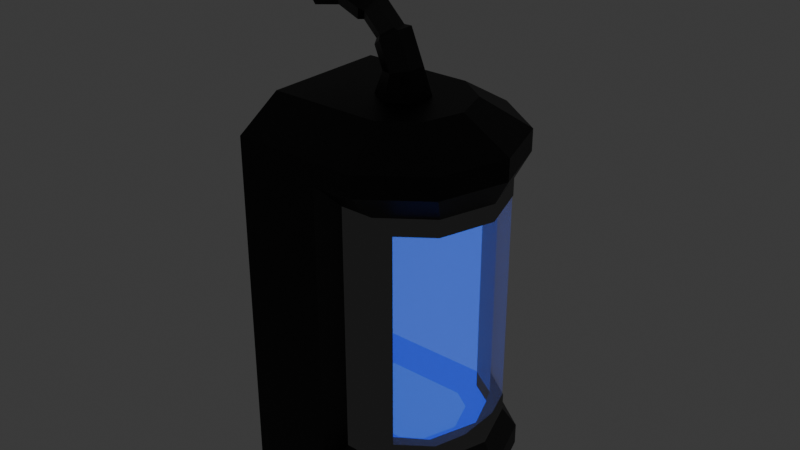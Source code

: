 # Source: CD_Cryo_v2.1.blend  (saved by Blender 5.2.44; exported with 4.5.12 LTS)
import bpy
from mathutils import Matrix  # noqa: F401  (used for matrix-valued properties, if any)

bpy.ops.wm.read_factory_settings(use_empty=True)
scene = bpy.context.scene
scene.name = 'Scene'

# ---- collections
col_collection = bpy.data.collections.new('Collection'); scene.collection.children.link(col_collection)

# ---- materials (node trees are filled in below, after node groups)
mat_inner_rim = bpy.data.materials.new('Inner_Rim')
mat_inner_sides = bpy.data.materials.new('Inner_Sides')
mat_top_bottom = bpy.data.materials.new('Top_Bottom')
mat_back = bpy.data.materials.new('Back')
mat_corners = bpy.data.materials.new('Corners')
mat_outer_sides = bpy.data.materials.new('Outer_Sides')
mat_outer_rim = bpy.data.materials.new('Outer_Rim')
mat_outer_sides_001 = bpy.data.materials.new('Outer_Sides.001')
mat_outer_upper_rim = bpy.data.materials.new('Outer_Upper_Rim')
mat_glass = bpy.data.materials.new('Glass')
mat_edge = bpy.data.materials.new('Edge')
mat_rim = bpy.data.materials.new('Rim')
mat_outer = bpy.data.materials.new('Outer')

# ---- material node trees
mat_inner_rim.use_nodes = True; mat_inner_rim.node_tree.nodes.clear()
_N = mat_inner_rim.node_tree.nodes; _L = mat_inner_rim.node_tree.links
n0 = _N.new('ShaderNodeOutputMaterial'); n0.name = 'Material Output'; n0.location = (200, 100)
n1 = _N.new('ShaderNodeEmission'); n1.name = 'Emission'; n1.location = (-200, 100)
n1.inputs[0].default_value = (0.0117, 0.0117, 0.0117, 1.0)
_L.new(n1.outputs[0], n0.inputs[0])
n0.is_active_output = True
mat_inner_sides.use_nodes = True; mat_inner_sides.node_tree.nodes.clear()
_N = mat_inner_sides.node_tree.nodes; _L = mat_inner_sides.node_tree.links
n0 = _N.new('ShaderNodeOutputMaterial'); n0.name = 'Material Output'; n0.location = (200, 100)
n1 = _N.new('ShaderNodeEmission'); n1.name = 'Emission'; n1.location = (-200, 100)
n1.inputs[0].default_value = (0.05826, 0.1707, 1.0, 1.0)
_L.new(n1.outputs[0], n0.inputs[0])
n0.is_active_output = True
mat_top_bottom.use_nodes = True; mat_top_bottom.node_tree.nodes.clear()
_N = mat_top_bottom.node_tree.nodes; _L = mat_top_bottom.node_tree.links
n0 = _N.new('ShaderNodeOutputMaterial'); n0.name = 'Material Output'; n0.location = (200, 100)
n1 = _N.new('ShaderNodeEmission'); n1.name = 'Emission'; n1.location = (-200, 100)
n1.inputs[0].default_value = (0.04622, 0.1617, 1.0, 1.0)
_L.new(n1.outputs[0], n0.inputs[0])
n0.is_active_output = True
mat_back.use_nodes = True; mat_back.node_tree.nodes.clear()
_N = mat_back.node_tree.nodes; _L = mat_back.node_tree.links
n0 = _N.new('ShaderNodeOutputMaterial'); n0.name = 'Material Output'; n0.location = (200, 100)
n1 = _N.new('ShaderNodeEmission'); n1.name = 'Emission'; n1.location = (-200, 100)
n1.inputs[0].default_value = (0.04555, 0.08153, 1.0, 1.0)
_L.new(n1.outputs[0], n0.inputs[0])
n0.is_active_output = True
mat_corners.use_nodes = True; mat_corners.node_tree.nodes.clear()
_N = mat_corners.node_tree.nodes; _L = mat_corners.node_tree.links
n0 = _N.new('ShaderNodeOutputMaterial'); n0.name = 'Material Output'; n0.location = (200, 100)
n1 = _N.new('ShaderNodeEmission'); n1.name = 'Emission'; n1.location = (-200, 100)
n1.inputs[0].default_value = (0.0234, 0.07189, 1.0, 1.0)
_L.new(n1.outputs[0], n0.inputs[0])
n0.is_active_output = True
mat_outer_sides.use_nodes = True; mat_outer_sides.node_tree.nodes.clear()
_N = mat_outer_sides.node_tree.nodes; _L = mat_outer_sides.node_tree.links
n0 = _N.new('ShaderNodeOutputMaterial'); n0.name = 'Material Output'; n0.location = (200, 100)
n1 = _N.new('ShaderNodeBsdfPrincipled'); n1.name = 'Principled BSDF'; n1.location = (-200, 100)
n1.inputs[0].default_value = (0.0356, 0.0356, 0.0356, 1.0)
n1.inputs[1].default_value = 1.0
n1.inputs[10].default_value = 0.005
_L.new(n1.outputs[0], n0.inputs[0])
n0.is_active_output = True
mat_outer_rim.use_nodes = True; mat_outer_rim.node_tree.nodes.clear()
_N = mat_outer_rim.node_tree.nodes; _L = mat_outer_rim.node_tree.links
n0 = _N.new('ShaderNodeOutputMaterial'); n0.name = 'Material Output'; n0.location = (200, 100)
n1 = _N.new('ShaderNodeBsdfPrincipled'); n1.name = 'Principled BSDF'; n1.location = (-200, 100)
n1.inputs[0].default_value = (0.07227, 0.07227, 0.07227, 1.0)
n1.inputs[1].default_value = 1.0
n1.inputs[10].default_value = 0.005
_L.new(n1.outputs[0], n0.inputs[0])
n0.is_active_output = True
mat_outer_sides_001.use_nodes = True; mat_outer_sides_001.node_tree.nodes.clear()
_N = mat_outer_sides_001.node_tree.nodes; _L = mat_outer_sides_001.node_tree.links
n0 = _N.new('ShaderNodeOutputMaterial'); n0.name = 'Material Output'; n0.location = (200, 100)
n1 = _N.new('ShaderNodeBsdfPrincipled'); n1.name = 'Principled BSDF'; n1.location = (-200, 100)
n1.inputs[0].default_value = (0.05613, 0.05613, 0.05613, 1.0)
n1.inputs[1].default_value = 1.0
n1.inputs[10].default_value = 0.005
_L.new(n1.outputs[0], n0.inputs[0])
n0.is_active_output = True
mat_outer_upper_rim.use_nodes = True; mat_outer_upper_rim.node_tree.nodes.clear()
_N = mat_outer_upper_rim.node_tree.nodes; _L = mat_outer_upper_rim.node_tree.links
n0 = _N.new('ShaderNodeOutputMaterial'); n0.name = 'Material Output'; n0.location = (200, 100)
n1 = _N.new('ShaderNodeBsdfPrincipled'); n1.name = 'Principled BSDF'; n1.location = (-200, 100)
n1.inputs[0].default_value = (0.04374, 0.04374, 0.04374, 1.0)
n1.inputs[1].default_value = 1.0
n1.inputs[10].default_value = 0.005
_L.new(n1.outputs[0], n0.inputs[0])
n0.is_active_output = True
mat_glass.use_nodes = True; mat_glass.node_tree.nodes.clear()
_N = mat_glass.node_tree.nodes; _L = mat_glass.node_tree.links
n0 = _N.new('ShaderNodeOutputMaterial'); n0.name = 'Material Output'; n0.location = (200, 100)
n1 = _N.new('ShaderNodeBsdfPrincipled'); n1.name = 'Principled BSDF'; n1.location = (-200, 100)
n1.inputs[0].default_value = (1.0, 1.0, 1.0, 1.0)
n1.inputs[4].default_value = 0.2
n1.inputs[10].default_value = 0.005
_L.new(n1.outputs[0], n0.inputs[0])
n0.is_active_output = True
mat_edge.use_nodes = True; mat_edge.node_tree.nodes.clear()
_N = mat_edge.node_tree.nodes; _L = mat_edge.node_tree.links
n0 = _N.new('ShaderNodeOutputMaterial'); n0.name = 'Material Output'; n0.location = (200, 100)
n1 = _N.new('ShaderNodeBsdfPrincipled'); n1.name = 'Principled BSDF'; n1.location = (-200, 100)
n1.inputs[0].default_value = (0.0356, 0.0356, 0.0356, 1.0)
n1.inputs[1].default_value = 1.0
n1.inputs[10].default_value = 0.005
_L.new(n1.outputs[0], n0.inputs[0])
n0.is_active_output = True
mat_rim.use_nodes = True; mat_rim.node_tree.nodes.clear()
_N = mat_rim.node_tree.nodes; _L = mat_rim.node_tree.links
n0 = _N.new('ShaderNodeOutputMaterial'); n0.name = 'Material Output'; n0.location = (200, 100)
n1 = _N.new('ShaderNodeBsdfPrincipled'); n1.name = 'Principled BSDF'; n1.location = (-200, 100)
n1.inputs[0].default_value = (0.08438, 0.08438, 0.08438, 1.0)
n1.inputs[1].default_value = 1.0
n1.inputs[10].default_value = 0.005
_L.new(n1.outputs[0], n0.inputs[0])
n0.is_active_output = True
mat_outer.use_nodes = True; mat_outer.node_tree.nodes.clear()
_N = mat_outer.node_tree.nodes; _L = mat_outer.node_tree.links
n0 = _N.new('ShaderNodeOutputMaterial'); n0.name = 'Material Output'; n0.location = (200, 100)
n1 = _N.new('ShaderNodeBsdfPrincipled'); n1.name = 'Principled BSDF'; n1.location = (-200, 100)
n1.inputs[0].default_value = (0.05613, 0.05613, 0.05613, 1.0)
n1.inputs[1].default_value = 1.0
n1.inputs[10].default_value = 0.005
_L.new(n1.outputs[0], n0.inputs[0])
n0.is_active_output = True

# ---- world
world_world = bpy.data.worlds.new('World'); scene.world = world_world
world_world.use_nodes = True; world_world.node_tree.nodes.clear()
_N = world_world.node_tree.nodes; _L = world_world.node_tree.links
n0 = _N.new('ShaderNodeOutputWorld'); n0.name = 'World Output'; n0.location = (200, 100)
n1 = _N.new('ShaderNodeBackground'); n1.name = 'Background'; n1.location = (-200, 100)
n1.inputs[0].default_value = (0.05088, 0.05088, 0.05088, 1.0)
_L.new(n1.outputs[0], n0.inputs[0])
n0.is_active_output = True
world_world.color = (0.05088, 0.05088, 0.05088)
world_world.sun_shadow_jitter_overblur = 0.0

# ---- meshes
me_cylinder_005 = bpy.data.meshes.new('Cylinder.005')
me_cylinder_005.from_pydata([(0.2378, 0.9227, -0.8125), (0.2378, 0.9227, 1.812), (0.5878, 0.809, -0.8125), (0.5878, 0.809, 1.812), (0.9511, 0.309, -0.8125), (0.9511, 0.309, 1.812), (0.9511, -0.309, -0.8125), (0.9511, -0.309, 1.812), (0.5878, -0.809, -0.8125), (0.5878, -0.809, 1.812), (0.0, -1.0, -0.8125), (0.0, -1.0, 1.812), (-0.35, -0.8863, -0.8125), (-0.35, -0.8863, 1.812), (-0.4755, 1.155, -1.0), (0.5878, 0.809, -1.0), (0.3406, 0.4688, 2.25), (-0.2187, 0.6505, 2.25), (0.9511, 0.309, -1.0), (0.5511, 0.179, 2.25), (0.9511, -0.309, -1.0), (0.5511, -0.179, 2.25), (0.5878, -0.809, -1.0), (0.3406, -0.4688, 2.25), (0.0, -1.0, -1.0), (6.59e-09, -0.5794, 2.25), (-1.063, -0.6545, -1.0), (-0.5593, -0.3977, 2.25), (0.6431, 0.4983, 1.452), (0.6431, 0.4983, -0.4525), (0.8456, 0.2197, 1.602), (0.8456, 0.2197, -0.6025), (0.8456, -0.2747, 1.602), (0.8456, -0.2747, -0.6025), (0.555, -0.6747, 1.602), (0.555, -0.6747, -0.4525), (0.2274, -0.7812, 1.452), (0.2274, -0.7812, -0.4525), (0.2749, 0.7107, -0.6025), (0.2749, 0.7107, 1.602), (-0.1953, -0.7365, -0.6025), (-0.1953, -0.7365, 1.602), (0.555, 0.6197, 1.602), (0.555, 0.6197, -0.6025), (0.08473, -0.8275, 1.602), (0.08473, -0.8275, -0.6025), (0.8456, 0.2197, -0.4525), (0.8456, 0.2197, 1.452), (0.8456, -0.2747, -0.4525), (0.8456, -0.2747, 1.452), (0.555, -0.6747, -0.6025), (0.555, -0.6747, 1.452), (0.5272, 0.4653, -0.4525), (0.7359, 0.2059, -0.4525), (0.7359, 0.2059, 1.452), (0.5272, 0.4653, 1.452), (0.7505, -0.2438, -0.4525), (0.7505, -0.2438, 1.452), (0.4744, -0.5991, -0.4525), (0.4744, -0.5991, 1.452), (0.1531, -0.6863, -0.4525), (0.1531, -0.6863, 1.452), (0.4088, 0.2935, -0.6025), (0.5382, 0.1326, -0.6025), (0.5482, -0.1781, -0.6025), (0.3575, -0.4236, -0.6025), (0.1582, -0.4777, -0.6025), (0.5382, 0.1326, 1.602), (0.4088, 0.2935, 1.602), (0.5482, -0.1781, 1.602), (0.3575, -0.4236, 1.602), (0.1582, -0.4777, 1.602), (-0.4238, 0.7743, -0.4525), (-0.4238, 0.7743, 1.452), (-0.798, -0.3773, -0.4525), (-0.798, -0.3773, 1.452), (-0.2954, 0.5223, -0.6025), (-0.546, -0.2489, -0.6025), (-0.2954, 0.5223, 1.602), (-0.546, -0.2489, 1.602), (0.5878, 0.809, 2.0), (-0.4755, 1.155, 2.0), (0.9511, 0.309, 2.0), (0.9511, -0.309, 2.0), (0.5878, -0.809, 2.0), (0.0, -1.0, 2.0), (-1.063, -0.6545, 2.0), (-0.5991, 0.7741, 2.25), (-0.9397, -0.2741, 2.25), (0.5272, 0.4653, -0.6025), (0.7359, 0.2059, -0.6025), (0.7505, -0.2438, -0.6025), (0.4744, -0.5991, -0.6025), (0.1531, -0.6863, -0.6025), (-0.4238, 0.7743, -0.6025), (-0.798, -0.3773, -0.6025), (0.7359, 0.2059, 1.602), (0.5272, 0.4653, 1.602), (0.7505, -0.2438, 1.602), (0.4744, -0.5991, 1.602), (0.1531, -0.6863, 1.602), (-0.4238, 0.7743, 1.602), (-0.798, -0.3773, 1.602)], [], [(3, 5, 30, 42), (12, 10, 45, 40), (4, 2, 43, 31), (9, 11, 44, 34), (0, 1, 39, 38), (10, 8, 50, 45), (26, 14, 15, 18, 20, 22, 24), (0, 2, 15, 14), (3, 1, 81, 80), (1, 0, 14, 81), (2, 4, 18, 15), (5, 3, 80, 82), (4, 6, 20, 18), (7, 5, 82, 83), (6, 8, 22, 20), (9, 7, 83, 84), (8, 10, 24, 22), (11, 9, 84, 85), (10, 12, 26, 24), (13, 11, 85, 86), (12, 13, 86, 26), (38, 39, 42, 43), (45, 44, 41, 40), (11, 13, 41, 44), (6, 4, 31, 33), (13, 12, 40, 41), (5, 7, 32, 30), (8, 6, 33, 50), (2, 0, 38, 43), (7, 9, 34, 32), (1, 3, 42, 39), (28, 29, 43, 42), (37, 36, 44, 45), (49, 47, 54, 57), (46, 48, 56, 53), (47, 28, 55, 54), (48, 35, 58, 56), (51, 49, 57, 59), (35, 37, 60, 58), (28, 55, 52, 29), (36, 51, 59, 61), (29, 46, 53, 52), (36, 37, 60, 61), (35, 50, 45, 37), (48, 33, 50, 35), (46, 31, 33, 48), (29, 43, 31, 46), (36, 44, 34, 51), (51, 34, 32, 49), (49, 32, 30, 47), (47, 30, 42, 28), (56, 58, 92, 91), (53, 56, 91, 90), (52, 53, 90, 89), (58, 60, 93, 92), (61, 59, 99, 100), (59, 57, 98, 99), (57, 54, 96, 98), (54, 55, 97, 96), (67, 68, 71, 70, 69), (62, 63, 64, 65, 66), (61, 60, 74, 75), (62, 66, 77, 76), (93, 60, 74, 95), (97, 55, 73, 101), (61, 100, 102, 75), (52, 55, 73, 72), (71, 68, 78, 79), (52, 89, 94, 72), (102, 101, 73, 75), (73, 75, 74, 72), (94, 95, 74, 72), (14, 26, 86, 88, 87, 81), (85, 25, 27, 88, 86), (16, 19, 82, 80), (19, 21, 83, 82), (21, 23, 84, 83), (23, 25, 85, 84), (81, 87, 17, 16, 80), (16, 17, 87, 88, 27, 25, 23, 21, 19), (63, 62, 89, 90), (64, 63, 90, 91), (65, 64, 91, 92), (66, 65, 92, 93), (76, 77, 95, 94), (62, 76, 94, 89), (77, 66, 93, 95), (68, 67, 96, 97), (67, 69, 98, 96), (69, 70, 99, 98), (70, 71, 100, 99), (79, 78, 101, 102), (78, 68, 97, 101), (71, 79, 102, 100)])
me_cylinder_005.polygons.foreach_set('material_index', [6, 6, 6, 6, 7, 6, 0, 5, 5, 5, 5, 5, 5, 5, 5, 5, 5, 5, 5, 5, 5, 0, 0, 6, 6, 7, 6, 6, 6, 6, 6, 0, 0, 0, 0, 0, 0, 0, 0, 0, 0, 0, 0, 0, 0, 0, 0, 0, 0, 0, 0, 0, 0, 0, 0, 0, 0, 0, 0, 2, 2, 1, 2, 4, 4, 4, 1, 2, 4, 4, 3, 4, 0, 8, 8, 8, 8, 8, 8, 7, 4, 4, 4, 4, 4, 4, 4, 4, 4, 4, 4, 4, 4, 4])
_uv = me_cylinder_005.uv_layers.new(name='UVMap')
_uv.uv.foreach_set('vector', [0.9, 0.9583, 0.8, 0.9583, 0.8, 0.9583, 0.9, 0.9583, 0.4405, 0.5417, 0.5, 0.5417, 0.5, 0.5417, 0.4405, 0.5417, 0.8, 0.5417, 0.9, 0.5417, 0.9, 0.5417, 0.8, 0.5417, 0.6, 0.9583, 0.5, 0.9583, 0.5, 0.9583, 0.6, 0.9583, 0.9595, 0.5417, 0.9595, 0.9583, 0.9595, 0.9583, 0.9595, 0.5417, 0.5, 0.5417, 0.6, 0.5417, 0.6, 0.5417, 0.5, 0.5417, 0.6089, 0.05584, 0.75, 0.49, 0.8911, 0.4442, 0.9783, 0.3242, 0.9783, 0.1758, 0.8911, 0.05584, 0.75, 0.01, 0.9595, 0.5417, 0.9, 0.5417, 0.9, 0.5, 1.0, 0.5, 0.9, 0.9583, 0.9595, 0.9583, 1.0, 1.0, 0.9, 1.0, 0.9595, 0.9583, 0.9595, 0.5417, 1.0, 0.5, 1.0, 1.0, 0.9, 0.5417, 0.8, 0.5417, 0.8, 0.5, 0.9, 0.5, 0.8, 0.9583, 0.9, 0.9583, 0.9, 1.0, 0.8, 1.0, 0.8, 0.5417, 0.7, 0.5417, 0.7, 0.5, 0.8, 0.5, 0.7, 0.9583, 0.8, 0.9583, 0.8, 1.0, 0.7, 1.0, 0.7, 0.5417, 0.6, 0.5417, 0.6, 0.5, 0.7, 0.5, 0.6, 0.9583, 0.7, 0.9583, 0.7, 1.0, 0.6, 1.0, 0.6, 0.5417, 0.5, 0.5417, 0.5, 0.5, 0.6, 0.5, 0.5, 0.9583, 0.6, 0.9583, 0.6, 1.0, 0.5, 1.0, 0.5, 0.5417, 0.4405, 0.5417, 0.4, 0.5, 0.5, 0.5, 0.4405, 0.9583, 0.5, 0.9583, 0.5, 1.0, 0.4, 1.0, 0.4405, 0.5417, 0.4405, 0.9583, 0.4, 1.0, 0.4, 0.5, 0.9595, 0.5417, 0.9595, 0.9583, 0.9, 0.9583, 0.9, 0.5417, 0.5, 0.5417, 0.5, 0.9583, 0.4405, 0.9583, 0.4405, 0.5417, 0.5, 0.9583, 0.4405, 0.9583, 0.4405, 0.9583, 0.5, 0.9583, 0.7, 0.5417, 0.8, 0.5417, 0.8, 0.5417, 0.7, 0.5417, 0.4405, 0.9583, 0.4405, 0.5417, 0.4405, 0.5417, 0.4405, 0.9583, 0.8, 0.9583, 0.7, 0.9583, 0.7, 0.9583, 0.8, 0.9583, 0.6, 0.5417, 0.7, 0.5417, 0.7, 0.5417, 0.6, 0.5417, 0.9, 0.5417, 0.9595, 0.5417, 0.9595, 0.5417, 0.9, 0.5417, 0.7, 0.9583, 0.6, 0.9583, 0.6, 0.9583, 0.7, 0.9583, 0.9595, 0.9583, 0.9, 0.9583, 0.9, 0.9583, 0.9595, 0.9583, 0.8697, 0.93, 0.8697, 0.57, 0.9, 0.5417, 0.9, 0.9583, 0.5303, 0.57, 0.5303, 0.93, 0.5, 0.9583, 0.5, 0.5417, 0.0, 0.0, 0.0, 0.0, 0.0, 0.0, 0.0, 0.0, 0.0, 0.0, 0.0, 0.0, 0.0, 0.0, 0.0, 0.0, 0.0, 0.0, 0.0, 0.0, 0.0, 0.0, 0.0, 0.0, 0.0, 0.0, 0.0, 0.0, 0.0, 0.0, 0.0, 0.0, 0.0, 0.0, 0.0, 0.0, 0.0, 0.0, 0.0, 0.0, 0.0, 0.0, 0.0, 0.0, 0.0, 0.0, 0.0, 0.0, 0.0, 0.0, 0.0, 0.0, 0.0, 0.0, 0.0, 0.0, 0.0, 0.0, 0.0, 0.0, 0.0, 0.0, 0.0, 0.0, 0.0, 0.0, 0.0, 0.0, 0.0, 0.0, 0.0, 0.0, 0.0, 0.0, 0.0, 0.0, 0.0, 0.0, 0.0, 0.0, 0.0, 0.0, 0.0, 0.0, 0.0, 0.0, 0.0, 0.0, 0.0, 0.0, 0.0, 0.0, 0.0, 0.0, 0.0, 0.0, 0.0, 0.0, 0.0, 0.0, 0.0, 0.0, 0.0, 0.0, 0.0, 0.0, 0.0, 0.0, 0.0, 0.0, 0.0, 0.0, 0.0, 0.0, 0.0, 0.0, 0.0, 0.0, 0.0, 0.0, 0.0, 0.0, 0.0, 0.0, 0.0, 0.0, 0.0, 0.0, 0.0, 0.0, 0.0, 0.0, 0.0, 0.0, 0.0, 0.0, 0.0, 0.0, 0.0, 0.0, 0.0, 0.0, 0.0, 0.0, 0.0, 0.0, 0.0, 0.0, 0.0, 0.0, 0.0, 0.0, 0.0, 0.0, 0.0, 0.0, 0.0, 0.0, 0.0, 0.0, 0.0, 0.0, 0.0, 0.0, 0.0, 0.0, 0.0, 0.0, 0.0, 0.0, 0.0, 0.0, 0.0, 0.0, 0.0, 0.0, 0.0, 0.0, 0.0, 0.0, 0.0, 0.0, 0.0, 0.0, 0.0, 0.0, 0.0, 0.0, 0.0, 0.0, 0.0, 0.0, 0.0, 0.0, 0.0, 0.0, 0.0, 0.0, 0.0, 0.0, 0.0, 0.0, 0.0, 0.0, 0.0, 0.0, 0.0, 0.0, 0.0, 0.0, 0.0, 0.0, 0.0, 0.0, 0.0, 0.0, 0.0, 0.0, 0.0, 0.0, 0.0, 0.0, 0.0, 0.0, 0.0, 0.0, 0.0, 0.0, 0.0, 0.0, 0.0, 0.0, 0.0, 0.0, 0.0, 0.0, 0.0, 0.0, 0.0, 0.0, 0.0, 0.0, 0.0, 0.0, 0.0, 0.0, 0.0, 0.0, 0.0, 0.0, 0.0, 0.0, 0.0, 0.0, 0.0, 0.0, 0.0, 0.0, 0.0, 0.0, 0.0, 0.0, 0.0, 0.0, 0.0, 0.0, 0.0, 0.0, 0.0, 0.0, 0.0, 0.0, 0.0, 0.0, 0.0, 0.0, 0.0, 0.0, 0.0, 0.0, 0.0, 0.0, 0.0, 0.0, 0.0, 0.0, 0.0, 0.0, 0.0, 0.0, 0.0, 0.0, 0.0, 0.0, 0.0, 0.0, 0.0, 0.0, 0.0, 0.0, 0.0, 0.0, 0.0, 0.0, 0.0, 0.0, 0.0, 0.0, 0.0, 0.0, 0.0, 0.0, 0.0, 0.0, 0.0, 0.0, 0.75, 0.49, 0.6089, 0.05584, 0.4, 1.0, 0.3685, 0.8928, 0.2815, 0.5972, 0.25, 0.49, 0.25, 0.01, 0.2789, 0.1015, 0.194, 0.1291, 0.1386, 0.1471, 0.4, 1.0, 0.3606, 0.3531, 0.3999, 0.2872, 0.4783, 0.3242, 0.3911, 0.4442, 0.3999, 0.2872, 0.3978, 0.202, 0.4783, 0.1758, 0.4783, 0.3242, 0.3978, 0.202, 0.3494, 0.1318, 0.3911, 0.05584, 0.4783, 0.1758, 0.3494, 0.1318, 0.2789, 0.1015, 0.25, 0.01, 0.3911, 0.05584, 0.25, 0.49, 0.2815, 0.5972, 0.2758, 0.3807, 0.3606, 0.3531, 0.3911, 0.4442, 0.3606, 0.3531, 0.2758, 0.3807, 0.2815, 0.5972, 0.1386, 0.1471, 0.194, 0.1291, 0.2789, 0.1015, 0.3494, 0.1318, 0.3978, 0.202, 0.3999, 0.2872, 0.0, 0.0, 0.0, 0.0, 0.0, 0.0, 0.0, 0.0, 0.0, 0.0, 0.0, 0.0, 0.0, 0.0, 0.0, 0.0, 0.0, 0.0, 0.0, 0.0, 0.0, 0.0, 0.0, 0.0, 0.0, 0.0, 0.0, 0.0, 0.0, 0.0, 0.0, 0.0, 0.0, 0.0, 0.0, 0.0, 0.0, 0.0, 0.0, 0.0, 0.0, 0.0, 0.0, 0.0, 0.0, 0.0, 0.0, 0.0, 0.0, 0.0, 0.0, 0.0, 0.0, 0.0, 0.0, 0.0, 0.0, 0.0, 0.0, 0.0, 0.0, 0.0, 0.0, 0.0, 0.0, 0.0, 0.0, 0.0, 0.0, 0.0, 0.0, 0.0, 0.0, 0.0, 0.0, 0.0, 0.0, 0.0, 0.0, 0.0, 0.0, 0.0, 0.0, 0.0, 0.0, 0.0, 0.0, 0.0, 0.0, 0.0, 0.0, 0.0, 0.0, 0.0, 0.0, 0.0, 0.0, 0.0, 0.0, 0.0, 0.0, 0.0, 0.0, 0.0, 0.0, 0.0, 0.0, 0.0, 0.0, 0.0, 0.0, 0.0])
me_cylinder_005.materials.append(mat_inner_rim)
me_cylinder_005.materials.append(mat_inner_sides)
me_cylinder_005.materials.append(mat_top_bottom)
me_cylinder_005.materials.append(mat_back)
me_cylinder_005.materials.append(mat_corners)
me_cylinder_005.materials.append(mat_outer_sides)
me_cylinder_005.materials.append(mat_outer_rim)
me_cylinder_005.materials.append(mat_outer_sides_001)
me_cylinder_005.materials.append(mat_outer_upper_rim)
me_cylinder_005.update()
me_cylinder_006 = bpy.data.meshes.new('Cylinder.006')
me_cylinder_006.from_pydata([(0.6431, 0.4983, 1.452), (0.6431, 0.4983, -0.4525), (0.555, -0.6747, -0.4525), (0.2274, -0.7812, 1.452), (0.2274, -0.7812, -0.4525), (0.8456, 0.2197, -0.4525), (0.8456, 0.2197, 1.452), (0.555, -0.6747, 1.452), (0.5272, 0.4653, -0.4525), (0.7359, 0.2059, -0.4525), (0.7359, 0.2059, 1.452), (0.5272, 0.4653, 1.452), (0.7505, -0.2438, -0.4525), (0.7505, -0.2438, 1.452), (0.4744, -0.5991, -0.4525), (0.4744, -0.5991, 1.452), (0.1531, -0.6863, -0.4525), (0.1531, -0.6863, 1.452), (0.8456, -0.07474, -0.4525), (0.728, -0.4365, -0.4525), (0.7505, -0.2439, -0.4525), (0.728, -0.4365, 1.452), (0.8456, -0.07474, 1.452), (0.7505, -0.2439, 1.452)], [], [(6, 0, 11, 10), (2, 4, 16, 14), (0, 11, 8, 1), (3, 7, 15, 17), (1, 5, 9, 8), (3, 4, 16, 17), (0, 1, 5, 6), (8, 9, 10, 11), (9, 12, 13, 10), (12, 14, 15, 13), (3, 7, 2, 4), (14, 16, 17, 15), (18, 19, 20), (21, 22, 23), (18, 22, 21, 19), (5, 6, 22, 18), (20, 19, 2, 14, 12), (5, 18, 20, 12, 9), (19, 21, 7, 2), (23, 22, 6, 10, 13), (7, 21, 23, 13, 15)])
_uv = me_cylinder_006.uv_layers.new(name='UVMap')
_uv.uv.foreach_set('vector', [0.0, 0.0, 0.0, 0.0, 0.0, 0.0, 0.0, 0.0, 0.0, 0.0, 0.0, 0.0, 0.0, 0.0, 0.0, 0.0, 0.0, 0.0, 0.0, 0.0, 0.0, 0.0, 0.0, 0.0, 0.0, 0.0, 0.0, 0.0, 0.0, 0.0, 0.0, 0.0, 0.0, 0.0, 0.0, 0.0, 0.0, 0.0, 0.0, 0.0, 0.0, 0.0, 0.0, 0.0, 0.0, 0.0, 0.0, 0.0, 0.0, 0.0, 0.0, 0.0, 0.0, 0.0, 0.0, 0.0, 0.0, 0.0, 0.0, 0.0, 0.0, 0.0, 0.0, 0.0, 0.0, 0.0, 0.0, 0.0, 0.0, 0.0, 0.0, 0.0, 0.0, 0.0, 0.0, 0.0, 0.0, 0.0, 0.0, 0.0, 0.0, 0.0, 0.0, 0.0, 0.0, 0.0, 0.0, 0.0, 0.0, 0.0, 0.0, 0.0, 0.0, 0.0, 0.0, 0.0, 0.0, 0.0, 0.0, 0.0, 0.0, 0.0, 0.0, 0.0, 0.0, 0.0, 0.0, 0.0, 0.0, 0.0, 0.0, 0.0, 0.0, 0.0, 0.0, 0.0, 0.0, 0.0, 0.0, 0.0, 0.0, 0.0, 0.0, 0.0, 0.0, 0.0, 0.0, 0.0, 0.0, 0.0, 0.0, 0.0, 0.0, 0.0, 0.0, 0.0, 0.0, 0.0, 0.0, 0.0, 0.0, 0.0, 0.0, 0.0, 0.0, 0.0, 0.0, 0.0, 0.0, 0.0, 0.0, 0.0, 0.0, 0.0, 0.0, 0.0, 0.0, 0.0, 0.0, 0.0, 0.0, 0.0, 0.0, 0.0, 0.0, 0.0, 0.0, 0.0, 0.0, 0.0, 0.0, 0.0])
me_cylinder_006.materials.append(mat_glass)
me_cylinder_006.update()
me_plane_001 = bpy.data.meshes.new('Plane.001')
me_plane_001.from_pydata([(0.25, 2.0, 2.433), (-0.25, 2.0, 2.433), (-0.5, 2.0, 2.0), (-0.25, 2.0, 1.567), (0.25, 2.0, 1.567), (0.5, 2.0, 2.0), (0.2, 1.282, 2.34), (-0.2, 1.282, 2.34), (-0.4, 1.35, 2.0), (-0.2, 1.418, 1.66), (0.2, 1.418, 1.66), (0.4, 1.35, 2.0), (0.2, 0.5601, 2.041), (-0.2, 0.5601, 2.041), (-0.4, 0.7525, 1.753), (-0.2, 0.945, 1.464), (0.2, 0.945, 1.464), (0.4, 0.7525, 1.753), (0.2, -0.04054, 1.44), (-0.2, -0.04054, 1.44), (-0.4, 0.2475, 1.247), (-0.2, 0.5355, 1.055), (0.2, 0.5355, 1.055), (0.4, 0.2475, 1.247), (0.2, -0.3398, 0.7176), (-0.2, -0.3398, 0.7176), (-0.4, -3.43e-08, 0.65), (-0.2, 0.3398, 0.5824), (0.2, 0.3398, 0.5824), (0.4, 0.0, 0.65), (0.3, -0.5196, -4.459e-07), (-0.3, -0.5196, -4.459e-07), (-0.6, 6.676e-08, -4.768e-07), (-0.3, 0.5196, -5.078e-07), (0.3, 0.5196, -5.078e-07), (0.6, 1.192e-07, -4.768e-07), (0.15, 0.545, 1.905), (0.3, 0.6894, 1.689), (-0.15, 0.545, 1.905), (-0.3, 0.6894, 1.689), (-0.15, 0.8337, 1.473), (0.15, 0.8337, 1.473), (0.15, 0.09459, 1.455), (0.3, 0.3106, 1.311), (-0.15, 0.09459, 1.455), (-0.3, 0.3106, 1.311), (-0.15, 0.5266, 1.166), (0.15, 0.5266, 1.166)], [], [(0, 6, 11, 5), (1, 7, 6, 0), (2, 8, 7, 1), (3, 9, 8, 2), (4, 10, 9, 3), (5, 11, 10, 4), (6, 12, 17, 11), (7, 13, 12, 6), (8, 14, 13, 7), (9, 15, 14, 8), (10, 16, 15, 9), (11, 17, 16, 10), (15, 16, 41, 40), (21, 20, 45, 46), (18, 23, 43, 42), (13, 14, 39, 38), (23, 22, 47, 43), (19, 18, 42, 44), (18, 24, 29, 23), (19, 25, 24, 18), (20, 26, 25, 19), (21, 27, 26, 20), (22, 28, 27, 21), (23, 29, 28, 22), (24, 30, 35, 29), (25, 31, 30, 24), (26, 32, 31, 25), (27, 33, 32, 26), (28, 34, 33, 27), (29, 35, 34, 28), (36, 42, 43, 37), (38, 44, 42, 36), (39, 45, 44, 38), (40, 46, 45, 39), (41, 47, 46, 40), (37, 43, 47, 41), (12, 13, 38, 36), (16, 17, 37, 41), (17, 12, 36, 37), (20, 19, 44, 45), (14, 15, 40, 39), (22, 21, 46, 47)])
me_plane_001.polygons.foreach_set('material_index', [0, 0, 0, 0, 0, 0, 2, 2, 2, 2, 2, 2, 1, 1, 1, 1, 1, 1, 2, 2, 2, 2, 2, 2, 0, 0, 0, 0, 0, 0, 1, 1, 1, 1, 1, 1, 1, 1, 1, 1, 1, 1])
_uv = me_plane_001.uv_layers.new(name='UVMap')
_uv.uv.foreach_set('vector', [0.0, 1.0, 0.2, 1.0, 0.2, 0.8333, 0.0, 0.8333, 0.0, 0.1667, 0.2, 0.1667, 0.2, 0.0, 0.0, 0.0, 0.0, 0.3333, 0.2, 0.3333, 0.2, 0.1667, 0.0, 0.1667, 0.0, 0.5, 0.2, 0.5, 0.2, 0.3333, 0.0, 0.3333, 0.0, 0.6667, 0.2, 0.6667, 0.2, 0.5, 0.0, 0.5, 0.0, 0.8333, 0.2, 0.8333, 0.2, 0.6667, 0.0, 0.6667, 0.2, 1.0, 0.4, 1.0, 0.4, 0.8333, 0.2, 0.8333, 0.2, 0.1667, 0.4, 0.1667, 0.4, 0.0, 0.2, 0.0, 0.2, 0.3333, 0.4, 0.3333, 0.4, 0.1667, 0.2, 0.1667, 0.2, 0.5, 0.4, 0.5, 0.4, 0.3333, 0.2, 0.3333, 0.2, 0.6667, 0.4, 0.6667, 0.4, 0.5, 0.2, 0.5, 0.2, 0.8333, 0.4, 0.8333, 0.4, 0.6667, 0.2, 0.6667, 0.4, 0.5, 0.4, 0.6667, 0.4, 0.6667, 0.4, 0.5, 0.6, 0.5, 0.6, 0.3333, 0.6, 0.3333, 0.6, 0.5, 0.6, 1.0, 0.6, 0.8333, 0.6, 0.8333, 0.6, 1.0, 0.4, 0.1667, 0.4, 0.3333, 0.4, 0.3333, 0.4, 0.1667, 0.6, 0.8333, 0.6, 0.6667, 0.6, 0.6667, 0.6, 0.8333, 0.6, 0.1667, 0.6, 0.0, 0.6, 0.0, 0.6, 0.1667, 0.6, 1.0, 0.8, 1.0, 0.8, 0.8333, 0.6, 0.8333, 0.6, 0.1667, 0.8, 0.1667, 0.8, 0.0, 0.6, 0.0, 0.6, 0.3333, 0.8, 0.3333, 0.8, 0.1667, 0.6, 0.1667, 0.6, 0.5, 0.8, 0.5, 0.8, 0.3333, 0.6, 0.3333, 0.6, 0.6667, 0.8, 0.6667, 0.8, 0.5, 0.6, 0.5, 0.6, 0.8333, 0.8, 0.8333, 0.8, 0.6667, 0.6, 0.6667, 0.8, 1.0, 1.0, 1.0, 1.0, 0.8333, 0.8, 0.8333, 0.8, 0.1667, 1.0, 0.1667, 1.0, 0.0, 0.8, 0.0, 0.8, 0.3333, 1.0, 0.3333, 1.0, 0.1667, 0.8, 0.1667, 0.8, 0.5, 1.0, 0.5, 1.0, 0.3333, 0.8, 0.3333, 0.8, 0.6667, 1.0, 0.6667, 1.0, 0.5, 0.8, 0.5, 0.8, 0.8333, 1.0, 0.8333, 1.0, 0.6667, 0.8, 0.6667, 0.4, 1.0, 0.6, 1.0, 0.6, 0.8333, 0.4, 0.8333, 0.4, 0.1667, 0.6, 0.1667, 0.6, 0.0, 0.4, 0.0, 0.4, 0.3333, 0.6, 0.3333, 0.6, 0.1667, 0.4, 0.1667, 0.4, 0.5, 0.6, 0.5, 0.6, 0.3333, 0.4, 0.3333, 0.4, 0.6667, 0.6, 0.6667, 0.6, 0.5, 0.4, 0.5, 0.4, 0.8333, 0.6, 0.8333, 0.6, 0.6667, 0.4, 0.6667, 0.4, 0.0, 0.4, 0.1667, 0.4, 0.1667, 0.4, 0.0, 0.4, 0.6667, 0.4, 0.8333, 0.4, 0.8333, 0.4, 0.6667, 0.4, 0.8333, 0.4, 1.0, 0.4, 1.0, 0.4, 0.8333, 0.6, 0.3333, 0.6, 0.1667, 0.6, 0.1667, 0.6, 0.3333, 0.4, 0.3333, 0.4, 0.5, 0.4, 0.5, 0.4, 0.3333, 0.6, 0.6667, 0.6, 0.5, 0.6, 0.5, 0.6, 0.6667])
me_plane_001.materials.append(mat_edge)
me_plane_001.materials.append(mat_rim)
me_plane_001.materials.append(mat_outer)
me_plane_001.auto_texspace = False
me_plane_001.update()

# ---- objects
ob_frame_col = bpy.data.objects.new('Frame-col', me_cylinder_005)
ob_door_col = bpy.data.objects.new('Door-col', me_cylinder_006)
ob_pipe = bpy.data.objects.new('Pipe', me_plane_001)

# ---- transforms, parenting, visibility, modifiers, constraints
ob_frame_col.location = (0.8, 0.0, 1.0)
ob_frame_col.rotation_euler = (0.0, -0.0, 0.3142)
ob_door_col.location = (0.8, 0.0, 1.0)
ob_door_col.rotation_euler = (0.0, -0.0, 0.3142)
ob_door_col.scale = (0.9912, 0.9912, 0.9912)
ob_pipe.location = (0.8, 0.0, 3.2)
ob_pipe.rotation_euler = (0.0, -0.0, 1.571)
ob_pipe.scale = (0.4, 0.4, 0.4)

# ---- collection membership
col_collection.objects.link(ob_frame_col)
col_collection.objects.link(ob_door_col)
col_collection.objects.link(ob_pipe)

# ---- scene / render settings (as saved in the file)
scene.frame_start = 1; scene.frame_end = 250; scene.frame_set(32)
scene.render.engine = 'BLENDER_EEVEE_NEXT'
scene.render.bake_bias = 0.0
scene.render.bake_samples = 0
scene.render.compositor_device = 'GPU'
scene.eevee.use_volume_custom_range = False
scene.eevee.fast_gi_thickness_near = 0.1
scene.eevee.fast_gi_thickness_far = 0.0
scene.eevee.ray_tracing_options.screen_trace_thickness = 0.1
bpy.context.view_layer.update()

# ---- added for rendering (the .blend has no active camera): camera
cam_auto = bpy.data.cameras.new('AutoCamera')
cam_auto.lens = 50.0
cam_auto.sensor_width = 36.0
cam_auto.clip_end = 1000.0
ob_auto_camera = bpy.data.objects.new('AutoCamera', cam_auto)
scene.collection.objects.link(ob_auto_camera)
ob_auto_camera.location = (5.89219, -6.14721, 6.22216)
ob_auto_camera.rotation_euler = (1.09748, -7.21219e-08, 0.694738)
scene.camera = ob_auto_camera
bpy.context.view_layer.update()
